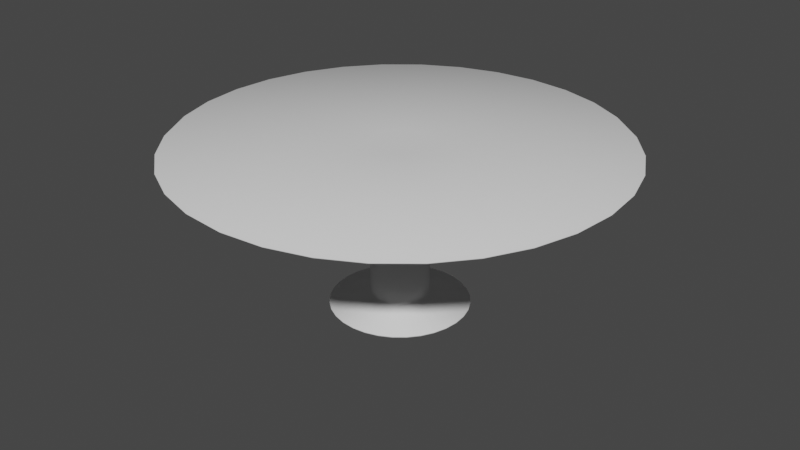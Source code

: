 # Source: Table.blend  (saved by Blender 2.91.10; exported with 4.5.12 LTS)
import bpy
from mathutils import Matrix  # noqa: F401  (used for matrix-valued properties, if any)

bpy.ops.wm.read_factory_settings(use_empty=True)
scene = bpy.context.scene
scene.name = 'Scene'

# ---- collections
col_collection = bpy.data.collections.new('Collection'); scene.collection.children.link(col_collection)

# ---- world
world_world = bpy.data.worlds.new('World'); scene.world = world_world
world_world.use_nodes = True; world_world.node_tree.nodes.clear()
_N = world_world.node_tree.nodes; _L = world_world.node_tree.links
n0 = _N.new('ShaderNodeOutputWorld'); n0.name = 'World Output'; n0.location = (300, 300)
n1 = _N.new('ShaderNodeBackground'); n1.name = 'Background'; n1.location = (10, 300)
n1.inputs[0].default_value = (0.05088, 0.05088, 0.05088, 1.0)
_L.new(n1.outputs[0], n0.inputs[0])
n0.is_active_output = True
world_world.color = (0.05088, 0.05088, 0.05088)
world_world.use_sun_shadow = False
world_world.sun_shadow_jitter_overblur = 0.0

# ---- meshes
me_cylinder = bpy.data.meshes.new('Cylinder')
me_cylinder.from_pydata([(0.0, 1.0, 0.0), (0.0, 1.0, 5.659), (0.1951, 0.9808, 0.0), (0.1951, 0.9808, 5.659), (0.3827, 0.9239, 0.0), (0.3827, 0.9239, 5.659), (0.5556, 0.8315, 0.0), (0.5556, 0.8315, 5.659), (0.7071, 0.7071, 0.0), (0.7071, 0.7071, 5.659), (0.8315, 0.5556, 0.0), (0.8315, 0.5556, 5.659), (0.9239, 0.3827, 0.0), (0.9239, 0.3827, 5.659), (0.9808, 0.1951, 0.0), (0.9808, 0.1951, 5.659), (1.0, 7.55e-08, 0.0), (1.0, 7.55e-08, 5.659), (0.9808, -0.1951, 0.0), (0.9808, -0.1951, 5.659), (0.9239, -0.3827, 0.0), (0.9239, -0.3827, 5.659), (0.8315, -0.5556, 0.0), (0.8315, -0.5556, 5.659), (0.7071, -0.7071, 0.0), (0.7071, -0.7071, 5.659), (0.5556, -0.8315, 0.0), (0.5556, -0.8315, 5.659), (0.3827, -0.9239, 0.0), (0.3827, -0.9239, 5.659), (0.1951, -0.9808, 0.0), (0.1951, -0.9808, 5.659), (-3.258e-07, -1.0, 0.0), (-3.258e-07, -1.0, 5.659), (-0.1951, -0.9808, 0.0), (-0.1951, -0.9808, 5.659), (-0.3827, -0.9239, 0.0), (-0.3827, -0.9239, 5.659), (-0.5556, -0.8315, 0.0), (-0.5556, -0.8315, 5.659), (-0.7071, -0.7071, 0.0), (-0.7071, -0.7071, 5.659), (-0.8315, -0.5556, 0.0), (-0.8315, -0.5556, 5.659), (-0.9239, -0.3827, 0.0), (-0.9239, -0.3827, 5.659), (-0.9808, -0.1951, 0.0), (-0.9808, -0.1951, 5.659), (-1.0, 9.656e-07, 0.0), (-1.0, 9.656e-07, 5.659), (-0.9808, 0.1951, 0.0), (-0.9808, 0.1951, 5.659), (-0.9239, 0.3827, 0.0), (-0.9239, 0.3827, 5.659), (-0.8315, 0.5556, 0.0), (-0.8315, 0.5556, 5.659), (-0.7071, 0.7071, 0.0), (-0.7071, 0.7071, 5.659), (-0.5556, 0.8315, 0.0), (-0.5556, 0.8315, 5.659), (-0.3827, 0.9239, 0.0), (-0.3827, 0.9239, 5.659), (-0.1951, 0.9808, 0.0), (-0.1951, 0.9808, 5.659), (0.0, 1.0, 0.4989), (0.1951, 0.9808, 0.4989), (0.3827, 0.9239, 0.4989), (0.5556, 0.8315, 0.4989), (0.7071, 0.7071, 0.4989), (0.8315, 0.5556, 0.4989), (0.9239, 0.3827, 0.4989), (0.9808, 0.1951, 0.4989), (1.0, 7.55e-08, 0.4989), (0.9808, -0.1951, 0.4989), (0.9239, -0.3827, 0.4989), (0.8315, -0.5556, 0.4989), (0.7071, -0.7071, 0.4989), (0.5556, -0.8315, 0.4989), (0.3827, -0.9239, 0.4989), (0.1951, -0.9808, 0.4989), (-3.258e-07, -1.0, 0.4989), (-0.1951, -0.9808, 0.4989), (-0.3827, -0.9239, 0.4989), (-0.5556, -0.8315, 0.4989), (-0.7071, -0.7071, 0.4989), (-0.8315, -0.5556, 0.4989), (-0.9239, -0.3827, 0.4989), (-0.9808, -0.1951, 0.4989), (-1.0, 9.656e-07, 0.4989), (-0.9808, 0.1951, 0.4989), (-0.9239, 0.3827, 0.4989), (-0.8315, 0.5556, 0.4989), (-0.7071, 0.7071, 0.4989), (-0.5556, 0.8315, 0.4989), (-0.3827, 0.9239, 0.4989), (-0.1951, 0.9808, 0.4989), (-7.005e-08, 2.4, 0.0), (0.4682, 2.354, 0.0), (0.4682, 2.354, 0.1386), (0.9184, 2.217, 0.0), (0.9184, 2.217, 0.1386), (1.333, 1.996, 0.0), (1.333, 1.996, 0.1386), (1.697, 1.697, 0.0), (1.697, 1.697, 0.1386), (1.996, 1.333, 0.0), (1.996, 1.333, 0.1386), (2.217, 0.9184, 0.0), (2.217, 0.9184, 0.1386), (2.354, 0.4682, 0.0), (2.354, 0.4682, 0.1386), (2.4, -2.703e-07, 0.0), (2.4, -2.703e-07, 0.1386), (2.354, -0.4682, 0.0), (2.354, -0.4682, 0.1386), (2.217, -0.9184, 0.0), (2.217, -0.9184, 0.1386), (1.996, -1.333, 0.0), (1.996, -1.333, 0.1386), (1.697, -1.697, 0.0), (1.697, -1.697, 0.1386), (1.333, -1.996, 0.0), (1.333, -1.996, 0.1386), (0.9184, -2.217, 0.0), (0.9184, -2.217, 0.1386), (0.4682, -2.354, 0.0), (0.4682, -2.354, 0.1386), (-8.521e-07, -2.4, 0.0), (-8.521e-07, -2.4, 0.1386), (-0.4682, -2.354, 0.0), (-0.4682, -2.354, 0.1386), (-0.9184, -2.217, 0.0), (-0.9184, -2.217, 0.1386), (-1.333, -1.996, 0.0), (-1.333, -1.996, 0.1386), (-1.697, -1.697, 0.0), (-1.697, -1.697, 0.1386), (-1.996, -1.333, 0.0), (-1.996, -1.333, 0.1386), (-2.217, -0.9184, 0.0), (-2.217, -0.9184, 0.1386), (-2.354, -0.4682, 0.0), (-2.354, -0.4682, 0.1386), (-2.4, 1.866e-06, 0.0), (-2.4, 1.866e-06, 0.1386), (-2.354, 0.4682, 0.0), (-2.354, 0.4682, 0.1386), (-2.217, 0.9184, 0.0), (-2.217, 0.9184, 0.1386), (-1.996, 1.333, 0.0), (-1.996, 1.333, 0.1386), (-1.697, 1.697, 0.0), (-1.697, 1.697, 0.1386), (-1.333, 1.996, 0.0), (-1.333, 1.996, 0.1386), (-0.9184, 2.217, 0.0), (-0.9184, 2.217, 0.1386), (-0.4682, 2.354, 0.0), (-0.4682, 2.354, 0.1386), (-7.005e-08, 2.4, 0.1386), (0.1951, 0.9808, 5.896), (-6.333e-08, 1.0, 5.896), (0.3827, 0.9239, 5.896), (0.5556, 0.8315, 5.896), (0.7071, 0.7071, 5.896), (0.8315, 0.5556, 5.896), (0.9239, 0.3827, 5.896), (0.9808, 0.1951, 5.896), (1.0, 7.55e-08, 5.896), (0.9808, -0.1951, 5.896), (0.9239, -0.3827, 5.896), (0.8315, -0.5556, 5.896), (0.7071, -0.7071, 5.896), (0.5556, -0.8315, 5.896), (0.3827, -0.9239, 5.896), (0.1951, -0.9808, 5.896), (-3.892e-07, -1.0, 5.896), (-0.1951, -0.9808, 5.896), (-0.3827, -0.9239, 5.896), (-0.5556, -0.8315, 5.896), (-0.7071, -0.7071, 5.896), (-0.8315, -0.5556, 5.896), (-0.9239, -0.3827, 5.896), (-0.9808, -0.1951, 5.896), (-1.0, 9.656e-07, 5.896), (-0.9808, 0.1951, 5.896), (-0.9239, 0.3827, 5.896), (-0.8315, 0.5556, 5.896), (-0.7071, 0.7071, 5.896), (-0.5556, 0.8315, 5.896), (-0.3827, 0.9239, 5.896), (-0.1951, 0.9808, 5.896), (1.499, 7.534, 5.659), (-4.501e-07, 7.681, 5.659), (2.94, 7.097, 5.659), (4.268, 6.387, 5.659), (5.432, 5.432, 5.659), (6.387, 4.268, 5.659), (7.097, 2.94, 5.659), (7.534, 1.499, 5.659), (7.681, -1.388e-06, 5.659), (7.534, -1.499, 5.659), (7.097, -2.94, 5.659), (6.387, -4.268, 5.659), (5.432, -5.432, 5.659), (4.268, -6.387, 5.659), (2.94, -7.097, 5.659), (1.499, -7.534, 5.659), (-2.953e-06, -7.681, 5.659), (-1.499, -7.534, 5.659), (-2.94, -7.097, 5.659), (-4.268, -6.387, 5.659), (-5.432, -5.432, 5.659), (-6.387, -4.268, 5.659), (-7.097, -2.94, 5.659), (-7.534, -1.499, 5.659), (-7.681, 5.449e-06, 5.659), (-7.534, 1.499, 5.659), (-7.097, 2.94, 5.659), (-6.387, 4.268, 5.659), (-5.432, 5.432, 5.659), (-4.268, 6.387, 5.659), (-2.94, 7.097, 5.659), (-1.499, 7.534, 5.659), (1.499, 7.534, 5.896), (-9.366e-07, 7.681, 5.896), (2.94, 7.097, 5.896), (4.268, 6.387, 5.896), (5.432, 5.432, 5.896), (6.387, 4.268, 5.896), (7.097, 2.94, 5.896), (7.534, 1.499, 5.896), (7.681, -1.388e-06, 5.896), (7.534, -1.499, 5.896), (7.097, -2.94, 5.896), (6.387, -4.268, 5.896), (5.432, -5.432, 5.896), (4.268, -6.387, 5.896), (2.94, -7.097, 5.896), (1.499, -7.534, 5.896), (-3.439e-06, -7.681, 5.896), (-1.499, -7.534, 5.896), (-2.94, -7.097, 5.896), (-4.268, -6.387, 5.896), (-5.432, -5.432, 5.896), (-6.387, -4.268, 5.896), (-7.097, -2.94, 5.896), (-7.534, -1.499, 5.896), (-7.681, 5.449e-06, 5.896), (-7.534, 1.499, 5.896), (-7.097, 2.94, 5.896), (-6.387, 4.268, 5.896), (-5.432, 5.432, 5.896), (-4.268, 6.387, 5.896), (-2.94, 7.097, 5.896), (-1.499, 7.534, 5.896)], [], [(64, 1, 3, 65), (65, 3, 5, 66), (66, 5, 7, 67), (67, 7, 9, 68), (68, 9, 11, 69), (69, 11, 13, 70), (70, 13, 15, 71), (71, 15, 17, 72), (72, 17, 19, 73), (73, 19, 21, 74), (74, 21, 23, 75), (75, 23, 25, 76), (76, 25, 27, 77), (77, 27, 29, 78), (78, 29, 31, 79), (79, 31, 33, 80), (80, 33, 35, 81), (81, 35, 37, 82), (82, 37, 39, 83), (83, 39, 41, 84), (84, 41, 43, 85), (85, 43, 45, 86), (86, 45, 47, 87), (87, 47, 49, 88), (88, 49, 51, 89), (89, 51, 53, 90), (90, 53, 55, 91), (91, 55, 57, 92), (92, 57, 59, 93), (93, 59, 61, 94), (183, 184, 248, 247), (94, 61, 63, 95), (95, 63, 1, 64), (0, 2, 4, 6, 8, 10, 12, 14, 16, 18, 20, 22, 24, 26, 28, 30, 32, 34, 36, 38, 40, 42, 44, 46, 48, 50, 52, 54, 56, 58, 60, 62), (75, 76, 120, 118), (30, 28, 123, 125), (12, 10, 105, 107), (76, 77, 122, 120), (0, 62, 157, 96), (77, 78, 124, 122), (46, 44, 139, 141), (78, 79, 126, 124), (28, 26, 121, 123), (79, 80, 128, 126), (10, 8, 103, 105), (62, 60, 155, 157), (80, 81, 130, 128), (44, 42, 137, 139), (81, 82, 132, 130), (26, 24, 119, 121), (82, 83, 134, 132), (8, 6, 101, 103), (60, 58, 153, 155), (83, 84, 136, 134), (42, 40, 135, 137), (84, 85, 138, 136), (24, 22, 117, 119), (6, 4, 99, 101), (85, 86, 140, 138), (58, 56, 151, 153), (86, 87, 142, 140), (40, 38, 133, 135), (87, 88, 144, 142), (22, 20, 115, 117), (88, 89, 146, 144), (4, 2, 97, 99), (157, 158, 159, 96), (155, 156, 158, 157), (153, 154, 156, 155), (151, 152, 154, 153), (149, 150, 152, 151), (147, 148, 150, 149), (145, 146, 148, 147), (143, 144, 146, 145), (141, 142, 144, 143), (139, 140, 142, 141), (137, 138, 140, 139), (135, 136, 138, 137), (133, 134, 136, 135), (131, 132, 134, 133), (129, 130, 132, 131), (127, 128, 130, 129), (125, 126, 128, 127), (123, 124, 126, 125), (121, 122, 124, 123), (119, 120, 122, 121), (117, 118, 120, 119), (115, 116, 118, 117), (113, 114, 116, 115), (111, 112, 114, 113), (109, 110, 112, 111), (107, 108, 110, 109), (105, 106, 108, 107), (103, 104, 106, 105), (101, 102, 104, 103), (99, 100, 102, 101), (97, 98, 100, 99), (96, 159, 98, 97), (48, 46, 141, 143), (74, 75, 118, 116), (73, 74, 116, 114), (14, 12, 107, 109), (32, 30, 125, 127), (72, 73, 114, 112), (50, 48, 143, 145), (71, 72, 112, 110), (70, 71, 110, 108), (16, 14, 109, 111), (34, 32, 127, 129), (69, 70, 108, 106), (95, 64, 159, 158), (52, 50, 145, 147), (68, 69, 106, 104), (94, 95, 158, 156), (67, 68, 104, 102), (18, 16, 111, 113), (93, 94, 156, 154), (36, 34, 129, 131), (66, 67, 102, 100), (2, 0, 96, 97), (92, 93, 154, 152), (54, 52, 147, 149), (65, 66, 100, 98), (91, 92, 152, 150), (64, 65, 98, 159), (20, 18, 113, 115), (90, 91, 150, 148), (38, 36, 131, 133), (89, 90, 148, 146), (56, 54, 149, 151), (160, 161, 191, 190, 189, 188, 187, 186, 185, 184, 183, 182, 181, 180, 179, 178, 177, 176, 175, 174, 173, 172, 171, 170, 169, 168, 167, 166, 165, 164, 163, 162), (182, 183, 247, 246), (51, 49, 216, 217), (33, 31, 207, 208), (181, 182, 246, 245), (15, 13, 198, 199), (180, 181, 245, 244), (179, 180, 244, 243), (49, 47, 215, 216), (178, 179, 243, 242), (31, 29, 206, 207), (13, 11, 197, 198), (177, 178, 242, 241), (1, 63, 223, 193), (176, 177, 241, 240), (47, 45, 214, 215), (175, 176, 240, 239), (29, 27, 205, 206), (11, 9, 196, 197), (174, 175, 239, 238), (63, 61, 222, 223), (173, 174, 238, 237), (45, 43, 213, 214), (172, 173, 237, 236), (27, 25, 204, 205), (9, 7, 195, 196), (171, 172, 236, 235), (61, 59, 221, 222), (170, 171, 235, 234), (43, 41, 212, 213), (25, 23, 203, 204), (169, 170, 234, 233), (203, 202, 234, 235), (212, 211, 243, 244), (221, 220, 252, 253), (199, 198, 230, 231), (208, 207, 239, 240), (217, 216, 248, 249), (195, 194, 226, 227), (204, 203, 235, 236), (213, 212, 244, 245), (222, 221, 253, 254), (200, 199, 231, 232), (209, 208, 240, 241), (218, 217, 249, 250), (196, 195, 227, 228), (205, 204, 236, 237), (214, 213, 245, 246), (223, 222, 254, 255), (201, 200, 232, 233), (210, 209, 241, 242), (219, 218, 250, 251), (197, 196, 228, 229), (206, 205, 237, 238), (215, 214, 246, 247), (192, 193, 225, 224), (193, 223, 255, 225), (202, 201, 233, 234), (211, 210, 242, 243), (220, 219, 251, 252), (198, 197, 229, 230), (207, 206, 238, 239), (216, 215, 247, 248), (194, 192, 224, 226), (17, 15, 199, 200), (184, 185, 249, 248), (35, 33, 208, 209), (53, 51, 217, 218), (185, 186, 250, 249), (186, 187, 251, 250), (19, 17, 200, 201), (161, 160, 224, 225), (187, 188, 252, 251), (37, 35, 209, 210), (160, 162, 226, 224), (3, 1, 193, 192), (55, 53, 218, 219), (188, 189, 253, 252), (162, 163, 227, 226), (189, 190, 254, 253), (21, 19, 201, 202), (163, 164, 228, 227), (190, 191, 255, 254), (39, 37, 210, 211), (164, 165, 229, 228), (57, 55, 219, 220), (191, 161, 225, 255), (165, 166, 230, 229), (5, 3, 192, 194), (166, 167, 231, 230), (23, 21, 202, 203), (41, 39, 211, 212), (167, 168, 232, 231), (59, 57, 220, 221), (168, 169, 233, 232), (7, 5, 194, 195)])
me_cylinder.polygons.foreach_set('use_smooth', [True] * 226)
_uv = me_cylinder.uv_layers.new(name='UVMap')
_uv.uv.foreach_set('vector', [1.0, 0.5846, 1.0, 1.0, 0.9688, 1.0, 0.9688, 0.5846, 0.9688, 0.5846, 0.9688, 1.0, 0.9375, 1.0, 0.9375, 0.5846, 0.9375, 0.5846, 0.9375, 1.0, 0.9062, 1.0, 0.9062, 0.5846, 0.9062, 0.5846, 0.9062, 1.0, 0.875, 1.0, 0.875, 0.5846, 0.875, 0.5846, 0.875, 1.0, 0.8438, 1.0, 0.8438, 0.5846, 0.8438, 0.5846, 0.8438, 1.0, 0.8125, 1.0, 0.8125, 0.5846, 0.8125, 0.5846, 0.8125, 1.0, 0.7812, 1.0, 0.7813, 0.5846, 0.7813, 0.5846, 0.7812, 1.0, 0.75, 1.0, 0.75, 0.5846, 0.75, 0.5846, 0.75, 1.0, 0.7188, 1.0, 0.7188, 0.5846, 0.7188, 0.5846, 0.7188, 1.0, 0.6875, 1.0, 0.6875, 0.5846, 0.6875, 0.5846, 0.6875, 1.0, 0.6562, 1.0, 0.6562, 0.5846, 0.6562, 0.5846, 0.6562, 1.0, 0.625, 1.0, 0.625, 0.5846, 0.625, 0.5846, 0.625, 1.0, 0.5938, 1.0, 0.5938, 0.5846, 0.5938, 0.5846, 0.5938, 1.0, 0.5625, 1.0, 0.5625, 0.5846, 0.5625, 0.5846, 0.5625, 1.0, 0.5312, 1.0, 0.5312, 0.5846, 0.5312, 0.5846, 0.5312, 1.0, 0.5, 1.0, 0.5, 0.5846, 0.5, 0.5846, 0.5, 1.0, 0.4688, 1.0, 0.4688, 0.5846, 0.4688, 0.5846, 0.4688, 1.0, 0.4375, 1.0, 0.4375, 0.5846, 0.4375, 0.5846, 0.4375, 1.0, 0.4062, 1.0, 0.4062, 0.5846, 0.4062, 0.5846, 0.4062, 1.0, 0.375, 1.0, 0.375, 0.5846, 0.375, 0.5846, 0.375, 1.0, 0.3438, 1.0, 0.3438, 0.5846, 0.3438, 0.5846, 0.3438, 1.0, 0.3125, 1.0, 0.3125, 0.5846, 0.3125, 0.5846, 0.3125, 1.0, 0.2812, 1.0, 0.2812, 0.5846, 0.2812, 0.5846, 0.2812, 1.0, 0.25, 1.0, 0.25, 0.5846, 0.25, 0.5846, 0.25, 1.0, 0.2188, 1.0, 0.2188, 0.5846, 0.2188, 0.5846, 0.2188, 1.0, 0.1875, 1.0, 0.1875, 0.5846, 0.1875, 0.5846, 0.1875, 1.0, 0.1562, 1.0, 0.1562, 0.5846, 0.1562, 0.5846, 0.1562, 1.0, 0.125, 1.0, 0.125, 0.5846, 0.125, 0.5846, 0.125, 1.0, 0.09375, 1.0, 0.09375, 0.5846, 0.09375, 0.5846, 0.09375, 1.0, 0.0625, 1.0, 0.0625, 0.5846, 0.01461, 0.2032, 0.01, 0.25, 0.01, 0.25, 0.01461, 0.2032, 0.0625, 0.5846, 0.0625, 1.0, 0.03125, 1.0, 0.03125, 0.5846, 0.03125, 0.5846, 0.03125, 1.0, 0.0, 1.0, 0.0, 0.5846, 0.75, 0.49, 0.7968, 0.4854, 0.8418, 0.4717, 0.8833, 0.4496, 0.9197, 0.4197, 0.9496, 0.3833, 0.9717, 0.3418, 0.9854, 0.2968, 0.99, 0.25, 0.9854, 0.2032, 0.9717, 0.1582, 0.9496, 0.1167, 0.9197, 0.08029, 0.8833, 0.05045, 0.8418, 0.02827, 0.7968, 0.01461, 0.75, 0.01, 0.7032, 0.01461, 0.6582, 0.02827, 0.6167, 0.05045, 0.5803, 0.08029, 0.5504, 0.1167, 0.5283, 0.1582, 0.5146, 0.2032, 0.51, 0.25, 0.5146, 0.2968, 0.5283, 0.3418, 0.5504, 0.3833, 0.5803, 0.4197, 0.6167, 0.4496, 0.6582, 0.4717, 0.7032, 0.4854, 0.6562, 0.5846, 0.625, 0.5846, 0.625, 0.5846, 0.6562, 0.5846, 0.7968, 0.01461, 0.8418, 0.02827, 0.8418, 0.02827, 0.7968, 0.01461, 0.9717, 0.3418, 0.9496, 0.3833, 0.9496, 0.3833, 0.9717, 0.3418, 0.625, 0.5846, 0.5938, 0.5846, 0.5938, 0.5846, 0.625, 0.5846, 0.75, 0.49, 0.7032, 0.4854, 0.7032, 0.4854, 0.75, 0.49, 0.5938, 0.5846, 0.5625, 0.5846, 0.5625, 0.5846, 0.5938, 0.5846, 0.5146, 0.2032, 0.5283, 0.1582, 0.5283, 0.1582, 0.5146, 0.2032, 0.5625, 0.5846, 0.5312, 0.5846, 0.5312, 0.5846, 0.5625, 0.5846, 0.8418, 0.02827, 0.8833, 0.05045, 0.8833, 0.05045, 0.8418, 0.02827, 0.5312, 0.5846, 0.5, 0.5846, 0.5, 0.5846, 0.5312, 0.5846, 0.9496, 0.3833, 0.9197, 0.4197, 0.9197, 0.4197, 0.9496, 0.3833, 0.7032, 0.4854, 0.6582, 0.4717, 0.6582, 0.4717, 0.7032, 0.4854, 0.5, 0.5846, 0.4688, 0.5846, 0.4688, 0.5846, 0.5, 0.5846, 0.5283, 0.1582, 0.5504, 0.1167, 0.5504, 0.1167, 0.5283, 0.1582, 0.4688, 0.5846, 0.4375, 0.5846, 0.4375, 0.5846, 0.4688, 0.5846, 0.8833, 0.05045, 0.9197, 0.08029, 0.9197, 0.08029, 0.8833, 0.05045, 0.4375, 0.5846, 0.4062, 0.5846, 0.4062, 0.5846, 0.4375, 0.5846, 0.9197, 0.4197, 0.8833, 0.4496, 0.8833, 0.4496, 0.9197, 0.4197, 0.6582, 0.4717, 0.6167, 0.4496, 0.6167, 0.4496, 0.6582, 0.4717, 0.4062, 0.5846, 0.375, 0.5846, 0.375, 0.5846, 0.4062, 0.5846, 0.5504, 0.1167, 0.5803, 0.08029, 0.5803, 0.08029, 0.5504, 0.1167, 0.375, 0.5846, 0.3438, 0.5846, 0.3438, 0.5846, 0.375, 0.5846, 0.9197, 0.08029, 0.9496, 0.1167, 0.9496, 0.1167, 0.9197, 0.08029, 0.8833, 0.4496, 0.8418, 0.4717, 0.8418, 0.4717, 0.8833, 0.4496, 0.3438, 0.5846, 0.3125, 0.5846, 0.3125, 0.5846, 0.3438, 0.5846, 0.6167, 0.4496, 0.5803, 0.4197, 0.5803, 0.4197, 0.6167, 0.4496, 0.3125, 0.5846, 0.2812, 0.5846, 0.2812, 0.5846, 0.3125, 0.5846, 0.5803, 0.08029, 0.6167, 0.05045, 0.6167, 0.05045, 0.5803, 0.08029, 0.2812, 0.5846, 0.25, 0.5846, 0.25, 0.5846, 0.2812, 0.5846, 0.9496, 0.1167, 0.9717, 0.1582, 0.9717, 0.1582, 0.9496, 0.1167, 0.25, 0.5846, 0.2188, 0.5846, 0.2188, 0.5846, 0.25, 0.5846, 0.8418, 0.4717, 0.7968, 0.4854, 0.7968, 0.4854, 0.8418, 0.4717, 0.03125, 0.5, 0.03125, 0.5846, 0.0, 0.5846, 0.0, 0.5, 0.0625, 0.5, 0.0625, 0.5846, 0.03125, 0.5846, 0.03125, 0.5, 0.09375, 0.5, 0.09375, 0.5846, 0.0625, 0.5846, 0.0625, 0.5, 0.125, 0.5, 0.125, 0.5846, 0.09375, 0.5846, 0.09375, 0.5, 0.1562, 0.5, 0.1562, 0.5846, 0.125, 0.5846, 0.125, 0.5, 0.1875, 0.5, 0.1875, 0.5846, 0.1562, 0.5846, 0.1562, 0.5, 0.2188, 0.5, 0.2188, 0.5846, 0.1875, 0.5846, 0.1875, 0.5, 0.25, 0.5, 0.25, 0.5846, 0.2188, 0.5846, 0.2188, 0.5, 0.2812, 0.5, 0.2812, 0.5846, 0.25, 0.5846, 0.25, 0.5, 0.3125, 0.5, 0.3125, 0.5846, 0.2812, 0.5846, 0.2812, 0.5, 0.3438, 0.5, 0.3438, 0.5846, 0.3125, 0.5846, 0.3125, 0.5, 0.375, 0.5, 0.375, 0.5846, 0.3438, 0.5846, 0.3438, 0.5, 0.4062, 0.5, 0.4062, 0.5846, 0.375, 0.5846, 0.375, 0.5, 0.4375, 0.5, 0.4375, 0.5846, 0.4062, 0.5846, 0.4062, 0.5, 0.4688, 0.5, 0.4688, 0.5846, 0.4375, 0.5846, 0.4375, 0.5, 0.5, 0.5, 0.5, 0.5846, 0.4688, 0.5846, 0.4688, 0.5, 0.5312, 0.5, 0.5312, 0.5846, 0.5, 0.5846, 0.5, 0.5, 0.5625, 0.5, 0.5625, 0.5846, 0.5312, 0.5846, 0.5312, 0.5, 0.5938, 0.5, 0.5938, 0.5846, 0.5625, 0.5846, 0.5625, 0.5, 0.625, 0.5, 0.625, 0.5846, 0.5938, 0.5846, 0.5938, 0.5, 0.6562, 0.5, 0.6562, 0.5846, 0.625, 0.5846, 0.625, 0.5, 0.6875, 0.5, 0.6875, 0.5846, 0.6562, 0.5846, 0.6562, 0.5, 0.7188, 0.5, 0.7188, 0.5846, 0.6875, 0.5846, 0.6875, 0.5, 0.75, 0.5, 0.75, 0.5846, 0.7188, 0.5846, 0.7188, 0.5, 0.7812, 0.5, 0.7813, 0.5846, 0.75, 0.5846, 0.75, 0.5, 0.8125, 0.5, 0.8125, 0.5846, 0.7813, 0.5846, 0.7812, 0.5, 0.8438, 0.5, 0.8438, 0.5846, 0.8125, 0.5846, 0.8125, 0.5, 0.875, 0.5, 0.875, 0.5846, 0.8438, 0.5846, 0.8438, 0.5, 0.9062, 0.5, 0.9062, 0.5846, 0.875, 0.5846, 0.875, 0.5, 0.9375, 0.5, 0.9375, 0.5846, 0.9062, 0.5846, 0.9062, 0.5, 0.9688, 0.5, 0.9688, 0.5846, 0.9375, 0.5846, 0.9375, 0.5, 1.0, 0.5, 1.0, 0.5846, 0.9688, 0.5846, 0.9688, 0.5, 0.51, 0.25, 0.5146, 0.2032, 0.5146, 0.2032, 0.51, 0.25, 0.6875, 0.5846, 0.6562, 0.5846, 0.6562, 0.5846, 0.6875, 0.5846, 0.7188, 0.5846, 0.6875, 0.5846, 0.6875, 0.5846, 0.7188, 0.5846, 0.9854, 0.2968, 0.9717, 0.3418, 0.9717, 0.3418, 0.9854, 0.2968, 0.75, 0.01, 0.7968, 0.01461, 0.7968, 0.01461, 0.75, 0.01, 0.75, 0.5846, 0.7188, 0.5846, 0.7188, 0.5846, 0.75, 0.5846, 0.5146, 0.2968, 0.51, 0.25, 0.51, 0.25, 0.5146, 0.2968, 0.7813, 0.5846, 0.75, 0.5846, 0.75, 0.5846, 0.7813, 0.5846, 0.8125, 0.5846, 0.7813, 0.5846, 0.7813, 0.5846, 0.8125, 0.5846, 0.99, 0.25, 0.9854, 0.2968, 0.9854, 0.2968, 0.99, 0.25, 0.7032, 0.01461, 0.75, 0.01, 0.75, 0.01, 0.7032, 0.01461, 0.8438, 0.5846, 0.8125, 0.5846, 0.8125, 0.5846, 0.8438, 0.5846, 0.03125, 0.5846, 0.0, 0.5846, 0.0, 0.5846, 0.03125, 0.5846, 0.5283, 0.3418, 0.5146, 0.2968, 0.5146, 0.2968, 0.5283, 0.3418, 0.875, 0.5846, 0.8438, 0.5846, 0.8438, 0.5846, 0.875, 0.5846, 0.0625, 0.5846, 0.03125, 0.5846, 0.03125, 0.5846, 0.0625, 0.5846, 0.9062, 0.5846, 0.875, 0.5846, 0.875, 0.5846, 0.9062, 0.5846, 0.9854, 0.2032, 0.99, 0.25, 0.99, 0.25, 0.9854, 0.2032, 0.09375, 0.5846, 0.0625, 0.5846, 0.0625, 0.5846, 0.09375, 0.5846, 0.6582, 0.02827, 0.7032, 0.01461, 0.7032, 0.01461, 0.6582, 0.02827, 0.9375, 0.5846, 0.9062, 0.5846, 0.9062, 0.5846, 0.9375, 0.5846, 0.7968, 0.4854, 0.75, 0.49, 0.75, 0.49, 0.7968, 0.4854, 0.125, 0.5846, 0.09375, 0.5846, 0.09375, 0.5846, 0.125, 0.5846, 0.5504, 0.3833, 0.5283, 0.3418, 0.5283, 0.3418, 0.5504, 0.3833, 0.9688, 0.5846, 0.9375, 0.5846, 0.9375, 0.5846, 0.9688, 0.5846, 0.1562, 0.5846, 0.125, 0.5846, 0.125, 0.5846, 0.1562, 0.5846, 1.0, 0.5846, 0.9688, 0.5846, 0.9688, 0.5846, 1.0, 0.5846, 0.9717, 0.1582, 0.9854, 0.2032, 0.9854, 0.2032, 0.9717, 0.1582, 0.1875, 0.5846, 0.1562, 0.5846, 0.1562, 0.5846, 0.1875, 0.5846, 0.6167, 0.05045, 0.6582, 0.02827, 0.6582, 0.02827, 0.6167, 0.05045, 0.2188, 0.5846, 0.1875, 0.5846, 0.1875, 0.5846, 0.2188, 0.5846, 0.5803, 0.4197, 0.5504, 0.3833, 0.5504, 0.3833, 0.5803, 0.4197, 0.2968, 0.4854, 0.25, 0.49, 0.2032, 0.4854, 0.1582, 0.4717, 0.1167, 0.4496, 0.08029, 0.4197, 0.05045, 0.3833, 0.02827, 0.3418, 0.01461, 0.2968, 0.01, 0.25, 0.01461, 0.2032, 0.02827, 0.1582, 0.05045, 0.1167, 0.08029, 0.08029, 0.1167, 0.05045, 0.1582, 0.02827, 0.2032, 0.01461, 0.25, 0.01, 0.2968, 0.01461, 0.3418, 0.02827, 0.3833, 0.05045, 0.4197, 0.08029, 0.4496, 0.1167, 0.4717, 0.1582, 0.4854, 0.2032, 0.49, 0.25, 0.4854, 0.2968, 0.4717, 0.3418, 0.4496, 0.3833, 0.4197, 0.4197, 0.3833, 0.4496, 0.3418, 0.4717, 0.02827, 0.1582, 0.01461, 0.2032, 0.01461, 0.2032, 0.02827, 0.1582, 0.2188, 1.0, 0.25, 1.0, 0.25, 1.0, 0.2188, 1.0, 0.5, 1.0, 0.5312, 1.0, 0.5312, 1.0, 0.5, 1.0, 0.05045, 0.1167, 0.02827, 0.1582, 0.02827, 0.1582, 0.05045, 0.1167, 0.7812, 1.0, 0.8125, 1.0, 0.8125, 1.0, 0.7812, 1.0, 0.08029, 0.08029, 0.05045, 0.1167, 0.05045, 0.1167, 0.08029, 0.08029, 0.1167, 0.05045, 0.08029, 0.08029, 0.08029, 0.08029, 0.1167, 0.05045, 0.25, 1.0, 0.2812, 1.0, 0.2812, 1.0, 0.25, 1.0, 0.1582, 0.02827, 0.1167, 0.05045, 0.1167, 0.05045, 0.1582, 0.02827, 0.5312, 1.0, 0.5625, 1.0, 0.5625, 1.0, 0.5312, 1.0, 0.8125, 1.0, 0.8438, 1.0, 0.8438, 1.0, 0.8125, 1.0, 0.2032, 0.01461, 0.1582, 0.02827, 0.1582, 0.02827, 0.2032, 0.01461, 0.0, 1.0, 0.03125, 1.0, 0.03125, 1.0, 0.0, 1.0, 0.25, 0.01, 0.2032, 0.01461, 0.2032, 0.01461, 0.25, 0.01, 0.2812, 1.0, 0.3125, 1.0, 0.3125, 1.0, 0.2812, 1.0, 0.2968, 0.01461, 0.25, 0.01, 0.25, 0.01, 0.2968, 0.01461, 0.5625, 1.0, 0.5938, 1.0, 0.5938, 1.0, 0.5625, 1.0, 0.8438, 1.0, 0.875, 1.0, 0.875, 1.0, 0.8438, 1.0, 0.3418, 0.02827, 0.2968, 0.01461, 0.2968, 0.01461, 0.3418, 0.02827, 0.03125, 1.0, 0.0625, 1.0, 0.0625, 1.0, 0.03125, 1.0, 0.3833, 0.05045, 0.3418, 0.02827, 0.3418, 0.02827, 0.3833, 0.05045, 0.3125, 1.0, 0.3438, 1.0, 0.3438, 1.0, 0.3125, 1.0, 0.4197, 0.08029, 0.3833, 0.05045, 0.3833, 0.05045, 0.4197, 0.08029, 0.5938, 1.0, 0.625, 1.0, 0.625, 1.0, 0.5938, 1.0, 0.875, 1.0, 0.9062, 1.0, 0.9062, 1.0, 0.875, 1.0, 0.4496, 0.1167, 0.4197, 0.08029, 0.4197, 0.08029, 0.4496, 0.1167, 0.0625, 1.0, 0.09375, 1.0, 0.09375, 1.0, 0.0625, 1.0, 0.4717, 0.1582, 0.4496, 0.1167, 0.4496, 0.1167, 0.4717, 0.1582, 0.3438, 1.0, 0.375, 1.0, 0.375, 1.0, 0.3438, 1.0, 0.625, 1.0, 0.6562, 1.0, 0.6562, 1.0, 0.625, 1.0, 0.4854, 0.2032, 0.4717, 0.1582, 0.4717, 0.1582, 0.4854, 0.2032, 0.6562, 1.0, 0.6875, 1.0, 0.6875, 1.0, 0.6562, 1.0, 0.375, 1.0, 0.4062, 1.0, 0.4062, 1.0, 0.375, 1.0, 0.09375, 1.0, 0.125, 1.0, 0.125, 1.0, 0.09375, 1.0, 0.7812, 1.0, 0.8125, 1.0, 0.8125, 1.0, 0.7812, 1.0, 0.5, 1.0, 0.5312, 1.0, 0.5312, 1.0, 0.5, 1.0, 0.2188, 1.0, 0.25, 1.0, 0.25, 1.0, 0.2188, 1.0, 0.9062, 1.0, 0.9375, 1.0, 0.9375, 1.0, 0.9062, 1.0, 0.625, 1.0, 0.6562, 1.0, 0.6562, 1.0, 0.625, 1.0, 0.3438, 1.0, 0.375, 1.0, 0.375, 1.0, 0.3438, 1.0, 0.0625, 1.0, 0.09375, 1.0, 0.09375, 1.0, 0.0625, 1.0, 0.75, 1.0, 0.7812, 1.0, 0.7812, 1.0, 0.75, 1.0, 0.4688, 1.0, 0.5, 1.0, 0.5, 1.0, 0.4688, 1.0, 0.1875, 1.0, 0.2188, 1.0, 0.2188, 1.0, 0.1875, 1.0, 0.875, 1.0, 0.9062, 1.0, 0.9062, 1.0, 0.875, 1.0, 0.5938, 1.0, 0.625, 1.0, 0.625, 1.0, 0.5938, 1.0, 0.3125, 1.0, 0.3438, 1.0, 0.3438, 1.0, 0.3125, 1.0, 0.03125, 1.0, 0.0625, 1.0, 0.0625, 1.0, 0.03125, 1.0, 0.7188, 1.0, 0.75, 1.0, 0.75, 1.0, 0.7188, 1.0, 0.4375, 1.0, 0.4688, 1.0, 0.4688, 1.0, 0.4375, 1.0, 0.1562, 1.0, 0.1875, 1.0, 0.1875, 1.0, 0.1562, 1.0, 0.8438, 1.0, 0.875, 1.0, 0.875, 1.0, 0.8438, 1.0, 0.5625, 1.0, 0.5938, 1.0, 0.5938, 1.0, 0.5625, 1.0, 0.2812, 1.0, 0.3125, 1.0, 0.3125, 1.0, 0.2812, 1.0, 0.9688, 1.0, 1.0, 1.0, 1.0, 1.0, 0.9688, 1.0, 0.0, 1.0, 0.03125, 1.0, 0.03125, 1.0, 0.0, 1.0, 0.6875, 1.0, 0.7188, 1.0, 0.7188, 1.0, 0.6875, 1.0, 0.4062, 1.0, 0.4375, 1.0, 0.4375, 1.0, 0.4062, 1.0, 0.125, 1.0, 0.1562, 1.0, 0.1562, 1.0, 0.125, 1.0, 0.8125, 1.0, 0.8438, 1.0, 0.8438, 1.0, 0.8125, 1.0, 0.5312, 1.0, 0.5625, 1.0, 0.5625, 1.0, 0.5312, 1.0, 0.25, 1.0, 0.2812, 1.0, 0.2812, 1.0, 0.25, 1.0, 0.9375, 1.0, 0.9688, 1.0, 0.9688, 1.0, 0.9375, 1.0, 0.75, 1.0, 0.7812, 1.0, 0.7812, 1.0, 0.75, 1.0, 0.01, 0.25, 0.01461, 0.2968, 0.01461, 0.2968, 0.01, 0.25, 0.4688, 1.0, 0.5, 1.0, 0.5, 1.0, 0.4688, 1.0, 0.1875, 1.0, 0.2188, 1.0, 0.2188, 1.0, 0.1875, 1.0, 0.01461, 0.2968, 0.02827, 0.3418, 0.02827, 0.3418, 0.01461, 0.2968, 0.02827, 0.3418, 0.05045, 0.3833, 0.05045, 0.3833, 0.02827, 0.3418, 0.7188, 1.0, 0.75, 1.0, 0.75, 1.0, 0.7188, 1.0, 0.25, 0.49, 0.2968, 0.4854, 0.2968, 0.4854, 0.25, 0.49, 0.05045, 0.3833, 0.08029, 0.4197, 0.08029, 0.4197, 0.05045, 0.3833, 0.4375, 1.0, 0.4688, 1.0, 0.4688, 1.0, 0.4375, 1.0, 0.2968, 0.4854, 0.3418, 0.4717, 0.3418, 0.4717, 0.2968, 0.4854, 0.9688, 1.0, 1.0, 1.0, 1.0, 1.0, 0.9688, 1.0, 0.1562, 1.0, 0.1875, 1.0, 0.1875, 1.0, 0.1562, 1.0, 0.08029, 0.4197, 0.1167, 0.4496, 0.1167, 0.4496, 0.08029, 0.4197, 0.3418, 0.4717, 0.3833, 0.4496, 0.3833, 0.4496, 0.3418, 0.4717, 0.1167, 0.4496, 0.1582, 0.4717, 0.1582, 0.4717, 0.1167, 0.4496, 0.6875, 1.0, 0.7188, 1.0, 0.7188, 1.0, 0.6875, 1.0, 0.3833, 0.4496, 0.4197, 0.4197, 0.4197, 0.4197, 0.3833, 0.4496, 0.1582, 0.4717, 0.2032, 0.4854, 0.2032, 0.4854, 0.1582, 0.4717, 0.4062, 1.0, 0.4375, 1.0, 0.4375, 1.0, 0.4062, 1.0, 0.4197, 0.4197, 0.4496, 0.3833, 0.4496, 0.3833, 0.4197, 0.4197, 0.125, 1.0, 0.1562, 1.0, 0.1562, 1.0, 0.125, 1.0, 0.2032, 0.4854, 0.25, 0.49, 0.25, 0.49, 0.2032, 0.4854, 0.4496, 0.3833, 0.4717, 0.3418, 0.4717, 0.3418, 0.4496, 0.3833, 0.9375, 1.0, 0.9688, 1.0, 0.9688, 1.0, 0.9375, 1.0, 0.4717, 0.3418, 0.4854, 0.2968, 0.4854, 0.2968, 0.4717, 0.3418, 0.6562, 1.0, 0.6875, 1.0, 0.6875, 1.0, 0.6562, 1.0, 0.375, 1.0, 0.4062, 1.0, 0.4062, 1.0, 0.375, 1.0, 0.4854, 0.2968, 0.49, 0.25, 0.49, 0.25, 0.4854, 0.2968, 0.09375, 1.0, 0.125, 1.0, 0.125, 1.0, 0.09375, 1.0, 0.49, 0.25, 0.4854, 0.2032, 0.4854, 0.2032, 0.49, 0.25, 0.9062, 1.0, 0.9375, 1.0, 0.9375, 1.0, 0.9062, 1.0])
me_cylinder.use_remesh_fix_poles = True
me_cylinder.use_remesh_preserve_attributes = False
me_cylinder.use_mirror_vertex_groups = False
me_cylinder.update()

# ---- objects
ob_cylinder = bpy.data.objects.new('Cylinder', me_cylinder)

# ---- transforms, parenting, visibility, modifiers, constraints
ob_cylinder.location = (0.0, 0.0, 0.0)
ob_cylinder.lineart.crease_threshold = 0.0
_m = ob_cylinder.modifiers.new('Bevel', 'BEVEL')
_m.width = 1.22
_m.width_pct = 1.22
_m.angle_limit = 1.363

# ---- collection membership
col_collection.objects.link(ob_cylinder)

# ---- scene / render settings (as saved in the file)
scene.frame_start = 1; scene.frame_end = 250; scene.frame_set(1)
scene.render.engine = 'BLENDER_EEVEE_NEXT'
scene.cycles.use_denoising = False
scene.cycles.samples = 128
scene.cycles.sampling_pattern = 'TABULATED_SOBOL'
scene.cycles.use_adaptive_sampling = False
scene.cycles.use_light_tree = False
scene.view_settings.view_transform = 'Filmic'
bpy.context.view_layer.update()

# ---- added for rendering (the .blend has no active camera and no usable light): camera, sun
cam_auto = bpy.data.cameras.new('AutoCamera')
cam_auto.lens = 50.0
cam_auto.sensor_width = 36.0
cam_auto.clip_end = 1000.0
ob_auto_camera = bpy.data.objects.new('AutoCamera', cam_auto)
scene.collection.objects.link(ob_auto_camera)
ob_auto_camera.location = (20.8288, -24.9946, 19.6111)
ob_auto_camera.rotation_euler = (1.09748, -7.21219e-08, 0.694738)
scene.camera = ob_auto_camera
light_auto_sun = bpy.data.lights.new('AutoSun', 'SUN')
light_auto_sun.energy = 3.0
light_auto_sun.angle = 0.0523599
ob_auto_sun = bpy.data.objects.new('AutoSun', light_auto_sun)
scene.collection.objects.link(ob_auto_sun)
ob_auto_sun.rotation_euler = (0.872665, 0.174533, 0.523599)
bpy.context.view_layer.update()
